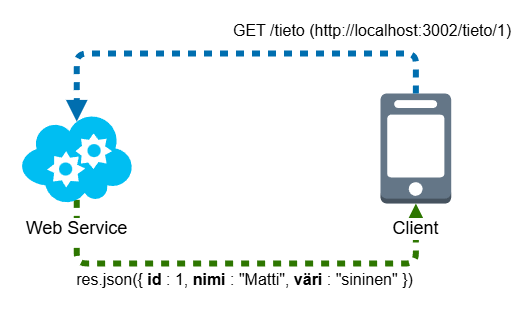

The diagram above was exported from draw.io. Its source (the exported page's mxGraphModel, read from the mxfile embedded in the PNG):
<mxGraphModel dx="2066" dy="1107" grid="1" gridSize="10" guides="1" tooltips="1" connect="1" arrows="1" fold="1" page="1" pageScale="1" pageWidth="850" pageHeight="1100" math="0" shadow="0">
  <root>
    <mxCell id="0" />
    <mxCell id="1" parent="0" />
    <mxCell id="2" value="res.json({ &lt;b&gt;id&lt;/b&gt; : 1, &lt;b&gt;nimi&lt;/b&gt; : &quot;Matti&quot;, &lt;b&gt;väri&lt;/b&gt; : &quot;sininen&quot; })" style="edgeStyle=orthogonalEdgeStyle;rounded=1;orthogonalLoop=1;jettySize=auto;html=1;exitX=0.5;exitY=0.96;exitDx=0;exitDy=0;exitPerimeter=0;entryX=0.5;entryY=1;entryDx=0;entryDy=0;entryPerimeter=0;curved=0;strokeWidth=6;flowAnimation=1;fillColor=#60a917;strokeColor=#2D7600;verticalAlign=top;align=center;fontSize=16;" edge="1" source="3" target="4" parent="1">
      <mxGeometry relative="1" as="geometry">
        <Array as="points">
          <mxPoint x="196" y="530" />
          <mxPoint x="535" y="530" />
        </Array>
      </mxGeometry>
    </mxCell>
    <mxCell id="3" value="Web Service" style="verticalLabelPosition=bottom;html=1;verticalAlign=top;align=center;strokeColor=none;fillColor=#00BEF2;shape=mxgraph.azure.cloud_service;fontSize=18;labelBackgroundColor=default;spacing=10;" vertex="1" parent="1">
      <mxGeometry x="140" y="380" width="112.5" height="90" as="geometry" />
    </mxCell>
    <mxCell id="4" value="Client" style="outlineConnect=0;dashed=0;verticalLabelPosition=bottom;verticalAlign=top;align=center;html=1;shape=mxgraph.aws3.mobile_client;fillColor=#647687;strokeColor=#314354;fontColor=#000000;fontSize=18;labelBackgroundColor=default;spacing=10;" vertex="1" parent="1">
      <mxGeometry x="500" y="360" width="70.71" height="110" as="geometry" />
    </mxCell>
    <mxCell id="5" value="GET /tieto (http://localhost:3002/tieto/1)" style="rounded=1;orthogonalLoop=1;jettySize=auto;html=1;exitX=0.5;exitY=0;exitDx=0;exitDy=0;exitPerimeter=0;entryX=0.5;entryY=0.09;entryDx=0;entryDy=0;entryPerimeter=0;edgeStyle=orthogonalEdgeStyle;curved=0;endArrow=block;endFill=1;strokeWidth=6;targetPerimeterSpacing=30;startArrow=none;startFill=0;sourcePerimeterSpacing=30;flowAnimation=1;fillColor=#1ba1e2;strokeColor=#006EAF;verticalAlign=bottom;labelPosition=center;verticalLabelPosition=middle;align=left;spacingTop=0;spacingBottom=11;fontSize=16;" edge="1" source="4" target="3" parent="1">
      <mxGeometry relative="1" as="geometry">
        <Array as="points">
          <mxPoint x="535" y="320" />
          <mxPoint x="196" y="320" />
        </Array>
      </mxGeometry>
    </mxCell>
  </root>
</mxGraphModel>